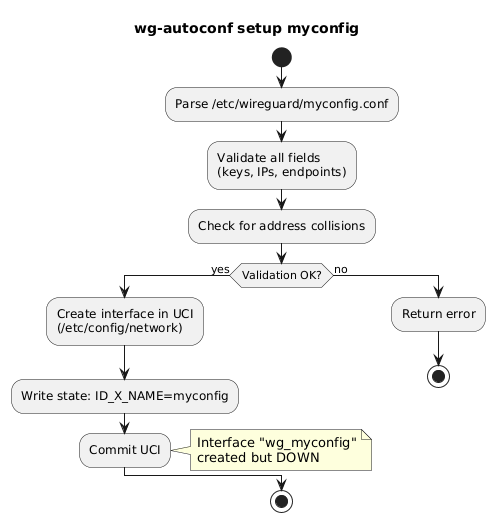

The diagram above was rendered by PlantUML. Its source (embedded in the PNG):
@startuml
title wg-autoconf setup myconfig

start
:Parse /etc/wireguard/myconfig.conf;
:Validate all fields\n(keys, IPs, endpoints);
:Check for address collisions;

if (Validation OK?) then (yes)
  :Create interface in UCI\n(/etc/config/network);
  :Write state: ID_X_NAME=myconfig;
  :Commit UCI;
  note right
    Interface "wg_myconfig"
    created but DOWN
  end note
else (no)
  :Return error;
  stop
endif

stop
@enduml